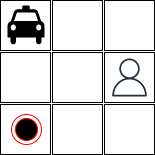

The diagram above was exported from draw.io. Its source (the exported page's mxGraphModel, read from the mxfile embedded in the PNG):
<mxGraphModel dx="1422" dy="873" grid="1" gridSize="10" guides="1" tooltips="1" connect="1" arrows="1" fold="1" page="1" pageScale="1" pageWidth="850" pageHeight="1100" math="0" shadow="0">
  <root>
    <mxCell id="0" />
    <mxCell id="1" parent="0" />
    <mxCell id="wi9Bhf0zNv-aggHsFR5M-1" value="" style="whiteSpace=wrap;html=1;aspect=fixed;" parent="1" vertex="1">
      <mxGeometry x="220" y="30" width="50" height="50" as="geometry" />
    </mxCell>
    <mxCell id="wi9Bhf0zNv-aggHsFR5M-2" value="" style="whiteSpace=wrap;html=1;aspect=fixed;" parent="1" vertex="1">
      <mxGeometry x="272" y="30" width="50" height="50" as="geometry" />
    </mxCell>
    <mxCell id="wi9Bhf0zNv-aggHsFR5M-3" value="" style="whiteSpace=wrap;html=1;aspect=fixed;" parent="1" vertex="1">
      <mxGeometry x="324" y="30" width="50" height="50" as="geometry" />
    </mxCell>
    <mxCell id="wi9Bhf0zNv-aggHsFR5M-5" value="" style="whiteSpace=wrap;html=1;aspect=fixed;" parent="1" vertex="1">
      <mxGeometry x="220" y="82" width="50" height="50" as="geometry" />
    </mxCell>
    <mxCell id="wi9Bhf0zNv-aggHsFR5M-6" value="" style="whiteSpace=wrap;html=1;aspect=fixed;" parent="1" vertex="1">
      <mxGeometry x="272" y="82" width="50" height="50" as="geometry" />
    </mxCell>
    <mxCell id="wi9Bhf0zNv-aggHsFR5M-7" value="" style="whiteSpace=wrap;html=1;aspect=fixed;" parent="1" vertex="1">
      <mxGeometry x="324" y="82" width="50" height="50" as="geometry" />
    </mxCell>
    <mxCell id="wi9Bhf0zNv-aggHsFR5M-9" value="" style="whiteSpace=wrap;html=1;aspect=fixed;" parent="1" vertex="1">
      <mxGeometry x="220" y="134" width="50" height="50" as="geometry" />
    </mxCell>
    <mxCell id="wi9Bhf0zNv-aggHsFR5M-10" value="" style="whiteSpace=wrap;html=1;aspect=fixed;" parent="1" vertex="1">
      <mxGeometry x="272" y="134" width="50" height="50" as="geometry" />
    </mxCell>
    <mxCell id="wi9Bhf0zNv-aggHsFR5M-11" value="" style="whiteSpace=wrap;html=1;aspect=fixed;" parent="1" vertex="1">
      <mxGeometry x="324" y="134" width="50" height="50" as="geometry" />
    </mxCell>
    <mxCell id="CsA70eIJGZtUb_FbTeEb-1" value="" style="shape=mxgraph.signs.transportation.taxi;html=1;pointerEvents=1;fillColor=#000000;strokeColor=none;verticalLabelPosition=bottom;verticalAlign=top;align=center;" parent="1" vertex="1">
      <mxGeometry x="227" y="35" width="37" height="40" as="geometry" />
    </mxCell>
    <mxCell id="7cRN5RLYOy5YG3jkbzWp-1" value="" style="ellipse;html=1;shape=endState;fillColor=#000000;strokeColor=#ff0000;" parent="1" vertex="1">
      <mxGeometry x="231" y="144" width="30" height="30" as="geometry" />
    </mxCell>
    <mxCell id="7cRN5RLYOy5YG3jkbzWp-5" value="" style="sketch=0;outlineConnect=0;fontColor=#232F3E;gradientColor=none;fillColor=#232F3D;strokeColor=none;dashed=0;verticalLabelPosition=bottom;verticalAlign=top;align=center;html=1;fontSize=12;fontStyle=0;aspect=fixed;pointerEvents=1;shape=mxgraph.aws4.user;" parent="1" vertex="1">
      <mxGeometry x="330" y="88" width="38" height="38" as="geometry" />
    </mxCell>
  </root>
</mxGraphModel>